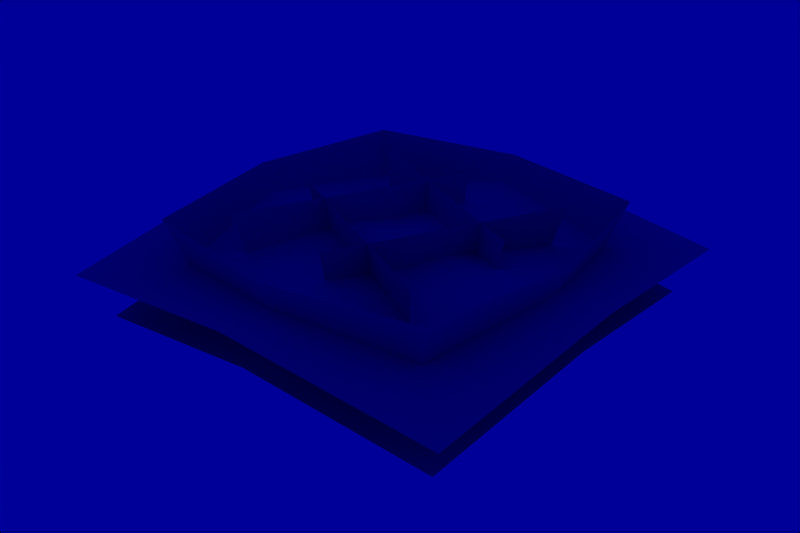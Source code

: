 # Source: tussockB.blend  (saved by Blender 2.72.0; exported with 4.5.12 LTS)
import bpy
from mathutils import Matrix  # noqa: F401  (used for matrix-valued properties, if any)

bpy.ops.wm.read_factory_settings(use_empty=True)
scene = bpy.context.scene
scene.name = '1'

# ---- collections
col_collection_1 = bpy.data.collections.new('Collection 1'); scene.collection.children.link(col_collection_1)
col_collection_2 = bpy.data.collections.new('Collection 2'); scene.collection.children.link(col_collection_2)
col_collection_3 = bpy.data.collections.new('Collection 3'); scene.collection.children.link(col_collection_3)
col_collection_4 = bpy.data.collections.new('Collection 4'); scene.collection.children.link(col_collection_4)
col_collection_5 = bpy.data.collections.new('Collection 5'); scene.collection.children.link(col_collection_5)
col_collection_6 = bpy.data.collections.new('Collection 6'); scene.collection.children.link(col_collection_6)
col_collection_7 = bpy.data.collections.new('Collection 7'); scene.collection.children.link(col_collection_7)
col_collection_8 = bpy.data.collections.new('Collection 8'); scene.collection.children.link(col_collection_8)
col_collection_9 = bpy.data.collections.new('Collection 9'); scene.collection.children.link(col_collection_9)
col_collection_10 = bpy.data.collections.new('Collection 10'); scene.collection.children.link(col_collection_10)
col_collection_11 = bpy.data.collections.new('Collection 11'); scene.collection.children.link(col_collection_11)
col_collection_12 = bpy.data.collections.new('Collection 12'); scene.collection.children.link(col_collection_12)
col_collection_13 = bpy.data.collections.new('Collection 13'); scene.collection.children.link(col_collection_13)
col_collection_14 = bpy.data.collections.new('Collection 14'); scene.collection.children.link(col_collection_14)
col_collection_15 = bpy.data.collections.new('Collection 15'); scene.collection.children.link(col_collection_15)
col_collection_16 = bpy.data.collections.new('Collection 16'); scene.collection.children.link(col_collection_16)
col_collection_17 = bpy.data.collections.new('Collection 17'); scene.collection.children.link(col_collection_17)
col_collection_18 = bpy.data.collections.new('Collection 18'); scene.collection.children.link(col_collection_18)
col_collection_19 = bpy.data.collections.new('Collection 19'); scene.collection.children.link(col_collection_19)
col_collection_20 = bpy.data.collections.new('Collection 20'); scene.collection.children.link(col_collection_20)

# ---- materials (node trees are filled in below, after node groups)
mat_dural_plants_grass_tussock_texture_bittergrass = bpy.data.materials.new('/dural/plants/grass/tussock/texture/bittergrass')
mat_dural_plants_grass_tussock_texture_bittergrass.alpha_threshold = 0.0
mat_dural_plants_grass_tussock_texture_bittergrass.diffuse_color = (0.7, 0.7, 0.7, 1.0)
mat_dural_plants_grass_tussock_texture_bittergrass.specular_color = (0.0, 0.0, 0.0)
mat_dural_plants_grass_tussock_texture_bittergrass.roughness = 0.5

# ---- material node trees

# ---- world
world_world = bpy.data.worlds.new('World'); scene.world = world_world
world_world.color = (0.0, 0.0, 0.6)
world_world.use_sun_shadow = False
world_world.sun_shadow_jitter_overblur = 0.0
world_world.cycles.sampling_method = 'MANUAL'
world_world.cycles.sample_map_resolution = 256

# ---- meshes
me_plane00 = bpy.data.meshes.new('plane00')
me_plane00.from_pydata([(0.5869, -0.002089, 0.3753), (0.4942, -0.493, 0.3753), (0.3739, -0.3729, 2.815e-08), (0.444, -0.00158, 1.193e-10), (0.4942, 0.4922, 0.3753), (0.5869, -0.002089, 0.3753), (0.3739, 0.3724, -2.811e-08), (0.006776, 0.5883, 0.3753), (0.005126, 0.4451, -3.36e-08), (-0.4841, 0.4922, 0.3753), (-0.3662, 0.3724, -2.811e-08), (-0.5871, 0.001344, 0.3753), (-0.4441, 0.001017, -7.678e-11), (-0.491, -0.4964, 0.3753), (-0.3714, -0.3755, 2.835e-08), (0.003343, -0.5891, 0.3753), (0.002529, -0.4456, 3.364e-08), (-0.2774, -0.2583, -0.002036), (-0.01099, 0.2745, -0.002036), (-0.01456, 0.3635, 0.3756), (-0.3675, -0.3421, 0.3756), (-0.2639, 0.2722, -0.002036), (0.2742, 0.01656, -0.002036), (0.3632, 0.02193, 0.3756), (-0.3495, 0.3605, 0.3756), (0.2779, 0.2578, -0.002036), (0.01051, -0.2745, -0.002036), (0.01391, -0.3636, 0.3756), (0.3681, 0.3415, 0.3756), (0.2587, -0.2771, -0.002036), (-0.2745, -0.01136, -0.002036), (-0.3635, -0.01505, 0.3756), (0.3426, -0.367, 0.3756), (-0.725, 2.144e-08, 0.284), (-0.6841, -0.6841, 0.2023), (6.307e-17, 2.144e-08, 0.284), (2.24e-16, -0.725, 0.284), (0.6841, -0.6841, 0.2023), (0.725, 2.144e-08, 0.284), (-0.6841, 0.6841, 0.2023), (-9.791e-17, 0.725, 0.284), (0.6841, 0.6841, 0.2023), (-0.6531, 1.059e-08, 0.1403), (-0.6123, -0.6123, 0.05855), (3.114e-17, 1.059e-08, 0.1403), (1.762e-16, -0.6531, 0.1403), (0.6123, -0.6123, 0.05855), (0.6531, 1.059e-08, 0.1403), (-0.6123, 0.6123, 0.05855), (-1.139e-16, 0.6531, 0.1403), (0.6123, 0.6123, 0.05855)], [], [(5, 1, 2, 3), (4, 5, 3, 6), (7, 4, 6, 8), (9, 7, 8, 10), (11, 9, 10, 12), (13, 11, 12, 14), (15, 13, 14, 16), (1, 15, 16, 2), (17, 18, 19, 20), (21, 22, 23, 24), (25, 26, 27, 28), (29, 30, 31, 32), (33, 34, 35), (36, 35, 34), (35, 36, 37), (37, 38, 35), (39, 33, 35), (35, 40, 39), (40, 35, 41), (38, 41, 35), (42, 43, 44), (45, 44, 43), (44, 45, 46), (46, 47, 44), (48, 42, 44), (44, 49, 48), (49, 44, 50), (47, 50, 44)])
_uv = me_plane00.uv_layers.new(name='UVTex')
_uv.uv.foreach_set('vector', [0.75, 0.2486, 0.505, 0.2486, 0.505, 0.004797, 0.75, 0.004797, 0.9968, 0.2486, 0.75, 0.2486, 0.75, 0.004797, 0.9968, 0.004797, 0.7518, 0.2469, 0.9972, 0.2469, 0.9972, 0.004656, 0.7518, 0.004656, 0.5043, 0.2469, 0.7518, 0.2469, 0.7518, 0.004656, 0.5044, 0.004656, 0.7518, 0.2486, 0.9968, 0.2486, 0.9968, 0.004797, 0.7518, 0.004797, 0.5032, 0.2486, 0.7518, 0.2486, 0.7518, 0.004797, 0.5032, 0.004797, 0.7513, 0.2469, 0.5041, 0.2469, 0.504, 0.004656, 0.7513, 0.004656, 0.9972, 0.2469, 0.7513, 0.2469, 0.7513, 0.004656, 0.9972, 0.004656, 0.5006, 0.003274, 0.9986, 0.003274, 0.9986, 0.2493, 0.5006, 0.2493, 0.5006, 0.003274, 0.9986, 0.003274, 0.9986, 0.2493, 0.5006, 0.2493, 0.5006, 0.003274, 0.9986, 0.003274, 0.9986, 0.2493, 0.5006, 0.2493, 0.5006, 0.003274, 0.9986, 0.003274, 0.9986, 0.2493, 0.5006, 0.2493, 0.006069, 0.7513, 0.006069, 0.505, 0.2524, 0.7513, 0.2524, 0.505, 0.2524, 0.7513, 0.006069, 0.505, 0.2524, 0.7513, 0.2524, 0.505, 0.4987, 0.505, 0.4987, 0.505, 0.4987, 0.7513, 0.2524, 0.7513, 0.00607, 0.9976, 0.006069, 0.7513, 0.2524, 0.7513, 0.2524, 0.7513, 0.2524, 0.9976, 0.00607, 0.9976, 0.2524, 0.9976, 0.2524, 0.7513, 0.4987, 0.9976, 0.4987, 0.7513, 0.4987, 0.9976, 0.2524, 0.7513, 0.002356, 0.2537, 0.002356, 0.007439, 0.2487, 0.2537, 0.2487, 0.007439, 0.2487, 0.2537, 0.002356, 0.007439, 0.2487, 0.2537, 0.2487, 0.007439, 0.495, 0.007439, 0.495, 0.007439, 0.495, 0.2537, 0.2487, 0.2537, 0.002356, 0.5, 0.002356, 0.2537, 0.2487, 0.2537, 0.2487, 0.2537, 0.2487, 0.5, 0.002356, 0.5, 0.2487, 0.5, 0.2487, 0.2537, 0.495, 0.5, 0.495, 0.2537, 0.495, 0.5, 0.2487, 0.2537])
me_plane00.materials.append(mat_dural_plants_grass_tussock_texture_bittergrass)
me_plane00.use_remesh_preserve_volume = False
me_plane00.use_remesh_preserve_attributes = False
me_plane00.use_mirror_vertex_groups = False
me_plane00.update()

# ---- objects
ob_plane00 = bpy.data.objects.new('plane00', me_plane00)

# ---- transforms, parenting, visibility, modifiers, constraints
ob_plane00.location = (0.0, 0.0, 0.0)
ob_plane00.lock_rotations_4d = False
ob_plane00.empty_display_type = 'ARROWS'
ob_plane00.color = (0.0, 0.0, 0.0, 1.0)
ob_plane00.lineart.crease_threshold = 0.0

# ---- collection membership
col_collection_1.objects.link(ob_plane00)
col_collection_2.objects.link(ob_plane00)
col_collection_3.objects.link(ob_plane00)
col_collection_4.objects.link(ob_plane00)
col_collection_5.objects.link(ob_plane00)
col_collection_6.objects.link(ob_plane00)
col_collection_7.objects.link(ob_plane00)
col_collection_8.objects.link(ob_plane00)
col_collection_9.objects.link(ob_plane00)
col_collection_10.objects.link(ob_plane00)
col_collection_11.objects.link(ob_plane00)
col_collection_12.objects.link(ob_plane00)
col_collection_13.objects.link(ob_plane00)
col_collection_14.objects.link(ob_plane00)
col_collection_15.objects.link(ob_plane00)
col_collection_16.objects.link(ob_plane00)
col_collection_17.objects.link(ob_plane00)
col_collection_18.objects.link(ob_plane00)
col_collection_19.objects.link(ob_plane00)
col_collection_20.objects.link(ob_plane00)

# ---- scene / render settings (as saved in the file)
scene.frame_start = 1; scene.frame_end = 60; scene.frame_set(1)
scene.render.engine = 'BLENDER_EEVEE_NEXT'
scene.render.image_settings.file_format = 'JPEG'
scene.render.image_settings.color_mode = 'RGB'
scene.render.image_settings.quality = 95
scene.render.image_settings.compression = 95
scene.render.resolution_x = 720
scene.render.resolution_y = 480
scene.render.pixel_aspect_x = 10.0
scene.render.pixel_aspect_y = 11.0
scene.render.fps = 30
scene.render.dither_intensity = 0.0
scene.render.use_compositing = False
scene.render.use_sequencer = False
scene.render.bake_margin = 2
scene.render.bake_bias = 0.0
scene.render.use_stamp_time = False
scene.render.use_stamp_date = False
scene.render.use_stamp_frame = False
scene.render.use_stamp_camera = False
scene.render.use_stamp_scene = False
scene.render.use_stamp_filename = False
scene.render.use_stamp_render_time = False
scene.render.stamp_font_size = 0
scene.cycles.use_denoising = False
scene.cycles.samples = 10
scene.cycles.sampling_pattern = 'TABULATED_SOBOL'
scene.cycles.light_sampling_threshold = 0.0
scene.cycles.use_adaptive_sampling = False
scene.cycles.use_light_tree = False
scene.cycles.blur_glossy = 0.0
scene.cycles.volume_bounces = 1
scene.cycles.pixel_filter_type = 'GAUSSIAN'
scene.cycles.sample_clamp_indirect = 0.0
scene.view_settings.view_transform = 'Raw'
bpy.context.view_layer.update()

# ---- added for rendering (the .blend has no active camera): camera
cam_auto = bpy.data.cameras.new('AutoCamera')
cam_auto.lens = 50.0
cam_auto.sensor_width = 36.0
cam_auto.clip_end = 1000.0
ob_auto_camera = bpy.data.objects.new('AutoCamera', cam_auto)
scene.collection.objects.link(ob_auto_camera)
ob_auto_camera.location = (1.92917, -2.31501, 1.73012)
ob_auto_camera.rotation_euler = (1.09748, -7.21219e-08, 0.694738)
scene.camera = ob_auto_camera
bpy.context.view_layer.update()
